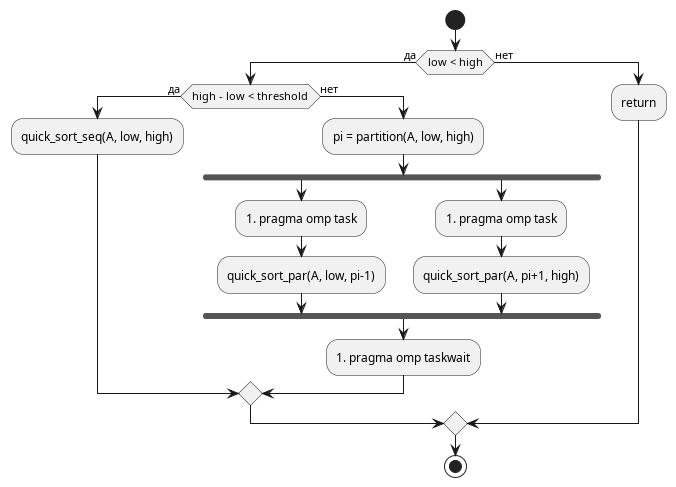

The diagram above was rendered by PlantUML. Its source (embedded in the PNG):
@startuml Quick Sort Parallel
start
if (low < high) then (да)
  if (high - low < threshold) then (да)
    :quick_sort_seq(A, low, high);
  else (нет)
    :pi = partition(A, low, high);
    fork
      :#pragma omp task;
      :quick_sort_par(A, low, pi-1);
    fork again
      :#pragma omp task;
      :quick_sort_par(A, pi+1, high);
    end fork
    :#pragma omp taskwait;
  endif
else (нет)
  :return;
endif
stop
@enduml